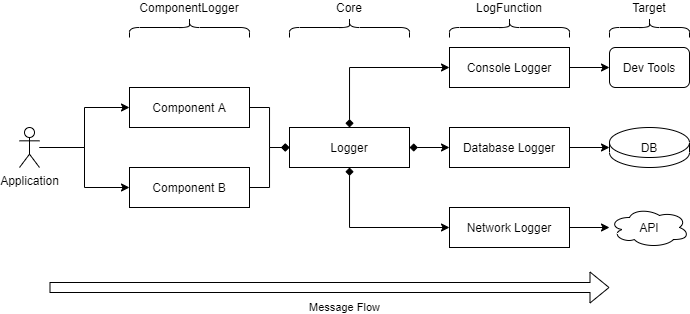

The diagram above was exported from draw.io. Its source (the exported page's mxGraphModel, read from the mxfile embedded in the PNG):
<mxGraphModel dx="981" dy="594" grid="1" gridSize="10" guides="1" tooltips="1" connect="1" arrows="1" fold="1" page="0" pageScale="1" pageWidth="827" pageHeight="1169" math="0" shadow="0">
  <root>
    <mxCell id="0" />
    <mxCell id="1" parent="0" />
    <mxCell id="0e89wrvaCZgLYVzSB4IN-4" style="edgeStyle=orthogonalEdgeStyle;rounded=0;orthogonalLoop=1;jettySize=auto;html=1;endArrow=diamond;endFill=1;" parent="1" source="0e89wrvaCZgLYVzSB4IN-1" target="0e89wrvaCZgLYVzSB4IN-2" edge="1">
      <mxGeometry relative="1" as="geometry" />
    </mxCell>
    <mxCell id="0e89wrvaCZgLYVzSB4IN-1" value="Component A" style="rounded=0;whiteSpace=wrap;html=1;" parent="1" vertex="1">
      <mxGeometry x="200" y="320" width="120" height="40" as="geometry" />
    </mxCell>
    <mxCell id="0e89wrvaCZgLYVzSB4IN-2" value="Logger" style="rounded=0;whiteSpace=wrap;html=1;" parent="1" vertex="1">
      <mxGeometry x="360" y="360" width="120" height="40" as="geometry" />
    </mxCell>
    <mxCell id="0e89wrvaCZgLYVzSB4IN-5" value="" style="edgeStyle=orthogonalEdgeStyle;rounded=0;orthogonalLoop=1;jettySize=auto;html=1;endArrow=diamond;endFill=1;startArrow=classic;startFill=1;" parent="1" source="0e89wrvaCZgLYVzSB4IN-3" target="0e89wrvaCZgLYVzSB4IN-2" edge="1">
      <mxGeometry relative="1" as="geometry" />
    </mxCell>
    <mxCell id="0e89wrvaCZgLYVzSB4IN-30" value="" style="edgeStyle=orthogonalEdgeStyle;rounded=0;orthogonalLoop=1;jettySize=auto;html=1;startArrow=none;startFill=0;endArrow=classic;endFill=1;" parent="1" source="0e89wrvaCZgLYVzSB4IN-3" target="0e89wrvaCZgLYVzSB4IN-29" edge="1">
      <mxGeometry relative="1" as="geometry" />
    </mxCell>
    <mxCell id="0e89wrvaCZgLYVzSB4IN-3" value="Console Logger" style="rounded=0;whiteSpace=wrap;html=1;" parent="1" vertex="1">
      <mxGeometry x="520" y="280" width="120" height="40" as="geometry" />
    </mxCell>
    <mxCell id="0e89wrvaCZgLYVzSB4IN-7" value="" style="edgeStyle=orthogonalEdgeStyle;rounded=0;orthogonalLoop=1;jettySize=auto;html=1;endArrow=diamond;endFill=1;startArrow=classic;startFill=1;" parent="1" source="0e89wrvaCZgLYVzSB4IN-6" target="0e89wrvaCZgLYVzSB4IN-2" edge="1">
      <mxGeometry relative="1" as="geometry" />
    </mxCell>
    <mxCell id="0e89wrvaCZgLYVzSB4IN-28" value="" style="edgeStyle=orthogonalEdgeStyle;rounded=0;orthogonalLoop=1;jettySize=auto;html=1;startArrow=none;startFill=0;endArrow=classic;endFill=1;" parent="1" source="0e89wrvaCZgLYVzSB4IN-6" target="0e89wrvaCZgLYVzSB4IN-27" edge="1">
      <mxGeometry relative="1" as="geometry" />
    </mxCell>
    <mxCell id="0e89wrvaCZgLYVzSB4IN-6" value="Database Logger" style="rounded=0;whiteSpace=wrap;html=1;" parent="1" vertex="1">
      <mxGeometry x="520" y="360" width="120" height="40" as="geometry" />
    </mxCell>
    <mxCell id="0e89wrvaCZgLYVzSB4IN-9" style="edgeStyle=orthogonalEdgeStyle;rounded=0;orthogonalLoop=1;jettySize=auto;html=1;endArrow=diamond;endFill=1;startArrow=classic;startFill=1;" parent="1" source="0e89wrvaCZgLYVzSB4IN-8" target="0e89wrvaCZgLYVzSB4IN-2" edge="1">
      <mxGeometry relative="1" as="geometry" />
    </mxCell>
    <mxCell id="0e89wrvaCZgLYVzSB4IN-26" value="" style="edgeStyle=orthogonalEdgeStyle;rounded=0;orthogonalLoop=1;jettySize=auto;html=1;startArrow=none;startFill=0;endArrow=classic;endFill=1;" parent="1" source="0e89wrvaCZgLYVzSB4IN-8" target="0e89wrvaCZgLYVzSB4IN-25" edge="1">
      <mxGeometry relative="1" as="geometry" />
    </mxCell>
    <mxCell id="0e89wrvaCZgLYVzSB4IN-8" value="Network Logger" style="rounded=0;whiteSpace=wrap;html=1;" parent="1" vertex="1">
      <mxGeometry x="520" y="440" width="120" height="40" as="geometry" />
    </mxCell>
    <mxCell id="0e89wrvaCZgLYVzSB4IN-17" value="Core" style="shape=curlyBracket;whiteSpace=wrap;html=1;rounded=1;rotation=90;size=0.5;verticalAlign=middle;spacingTop=0;horizontal=0;spacingBottom=40;" parent="1" vertex="1">
      <mxGeometry x="410" y="200" width="20" height="120" as="geometry" />
    </mxCell>
    <mxCell id="0e89wrvaCZgLYVzSB4IN-18" value="LogFunction" style="shape=curlyBracket;whiteSpace=wrap;html=1;rounded=1;rotation=90;size=0.5;verticalAlign=middle;spacingTop=0;horizontal=0;spacingBottom=40;" parent="1" vertex="1">
      <mxGeometry x="570" y="200" width="20" height="120" as="geometry" />
    </mxCell>
    <mxCell id="0e89wrvaCZgLYVzSB4IN-19" value="ComponentLogger" style="shape=curlyBracket;whiteSpace=wrap;html=1;rounded=1;rotation=90;size=0.5;verticalAlign=middle;spacingTop=0;horizontal=0;spacingBottom=40;" parent="1" vertex="1">
      <mxGeometry x="250" y="200" width="20" height="120" as="geometry" />
    </mxCell>
    <mxCell id="0e89wrvaCZgLYVzSB4IN-21" value="" style="edgeStyle=orthogonalEdgeStyle;rounded=0;orthogonalLoop=1;jettySize=auto;html=1;endArrow=diamond;endFill=1;" parent="1" source="0e89wrvaCZgLYVzSB4IN-20" target="0e89wrvaCZgLYVzSB4IN-2" edge="1">
      <mxGeometry relative="1" as="geometry" />
    </mxCell>
    <mxCell id="0e89wrvaCZgLYVzSB4IN-20" value="Component B" style="rounded=0;whiteSpace=wrap;html=1;" parent="1" vertex="1">
      <mxGeometry x="200" y="400" width="120" height="40" as="geometry" />
    </mxCell>
    <mxCell id="0e89wrvaCZgLYVzSB4IN-23" style="edgeStyle=orthogonalEdgeStyle;rounded=0;orthogonalLoop=1;jettySize=auto;html=1;endArrow=classic;endFill=1;" parent="1" source="0e89wrvaCZgLYVzSB4IN-22" target="0e89wrvaCZgLYVzSB4IN-1" edge="1">
      <mxGeometry relative="1" as="geometry" />
    </mxCell>
    <mxCell id="0e89wrvaCZgLYVzSB4IN-24" style="edgeStyle=orthogonalEdgeStyle;rounded=0;orthogonalLoop=1;jettySize=auto;html=1;endArrow=classic;endFill=1;" parent="1" source="0e89wrvaCZgLYVzSB4IN-22" target="0e89wrvaCZgLYVzSB4IN-20" edge="1">
      <mxGeometry relative="1" as="geometry" />
    </mxCell>
    <mxCell id="0e89wrvaCZgLYVzSB4IN-22" value="Application" style="shape=umlActor;verticalLabelPosition=bottom;verticalAlign=top;html=1;outlineConnect=0;" parent="1" vertex="1">
      <mxGeometry x="90" y="360" width="20" height="40" as="geometry" />
    </mxCell>
    <mxCell id="0e89wrvaCZgLYVzSB4IN-25" value="API" style="ellipse;shape=cloud;whiteSpace=wrap;html=1;fillColor=none;" parent="1" vertex="1">
      <mxGeometry x="680" y="440" width="80" height="40" as="geometry" />
    </mxCell>
    <mxCell id="0e89wrvaCZgLYVzSB4IN-27" value="DB" style="shape=cylinder2;whiteSpace=wrap;html=1;boundedLbl=1;backgroundOutline=1;size=15;fillColor=none;" parent="1" vertex="1">
      <mxGeometry x="680" y="360" width="80" height="40" as="geometry" />
    </mxCell>
    <mxCell id="0e89wrvaCZgLYVzSB4IN-29" value="Dev Tools" style="rounded=1;whiteSpace=wrap;html=1;fillColor=none;" parent="1" vertex="1">
      <mxGeometry x="680" y="280" width="80" height="40" as="geometry" />
    </mxCell>
    <mxCell id="0e89wrvaCZgLYVzSB4IN-31" value="Target" style="shape=curlyBracket;whiteSpace=wrap;html=1;rounded=1;rotation=90;size=0.5;verticalAlign=middle;spacingTop=0;horizontal=0;spacingBottom=40;" parent="1" vertex="1">
      <mxGeometry x="710" y="220" width="20" height="80" as="geometry" />
    </mxCell>
    <mxCell id="0e89wrvaCZgLYVzSB4IN-33" value="" style="shape=flexArrow;endArrow=classic;html=1;" parent="1" edge="1">
      <mxGeometry width="50" height="50" relative="1" as="geometry">
        <mxPoint x="120" y="520" as="sourcePoint" />
        <mxPoint x="680" y="520" as="targetPoint" />
      </mxGeometry>
    </mxCell>
    <mxCell id="0e89wrvaCZgLYVzSB4IN-34" value="Message Flow" style="edgeLabel;html=1;align=center;verticalAlign=middle;resizable=0;points=[];fontSize=11;spacingTop=4;spacingBottom=4;spacingRight=4;spacingLeft=4;spacing=4;" parent="0e89wrvaCZgLYVzSB4IN-33" vertex="1" connectable="0">
      <mxGeometry x="-0.1176" y="-2" relative="1" as="geometry">
        <mxPoint x="47.33" y="18" as="offset" />
      </mxGeometry>
    </mxCell>
  </root>
</mxGraphModel>